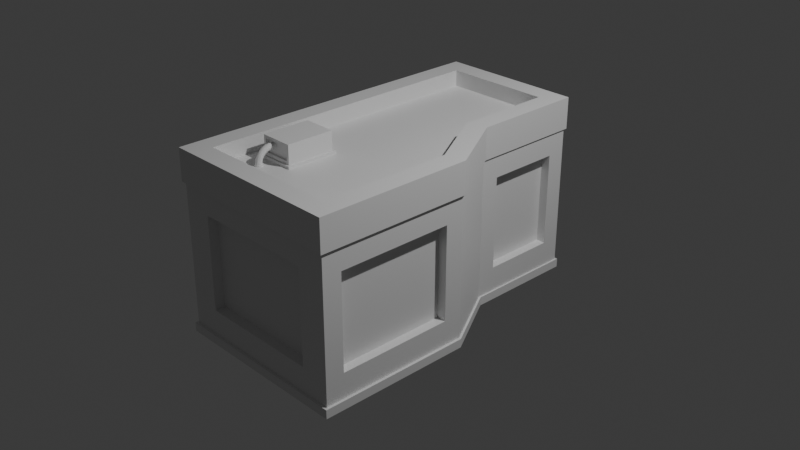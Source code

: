 # Source: edificio_2.blend  (saved by Blender 4.2.66; exported with 4.5.12 LTS)
import bpy
from mathutils import Matrix  # noqa: F401  (used for matrix-valued properties, if any)

bpy.ops.wm.read_factory_settings(use_empty=True)
scene = bpy.context.scene
scene.name = 'Scene'

# ---- collections
col_collection = bpy.data.collections.new('Collection'); scene.collection.children.link(col_collection)

# ---- materials (node trees are filled in below, after node groups)
mat_material = bpy.data.materials.new('Material')
mat_material.alpha_threshold = 0.0
mat_material.roughness = 0.5
mat_material.line_color = (0.0, 0.0, 0.0, 1.0)

# ---- material node trees
mat_material.use_nodes = True; mat_material.node_tree.nodes.clear()
_N = mat_material.node_tree.nodes; _L = mat_material.node_tree.links
n0 = _N.new('ShaderNodeOutputMaterial'); n0.name = 'Material Output'; n0.location = (300, 300)
n1 = _N.new('ShaderNodeBsdfPrincipled'); n1.name = 'Principled BSDF'; n1.location = (10, 300)
n1.inputs[3].default_value = 1.45
_L.new(n1.outputs[0], n0.inputs[0])
n0.is_active_output = True

# ---- world
world_world = bpy.data.worlds.new('World'); scene.world = world_world
world_world.use_nodes = True; world_world.node_tree.nodes.clear()
_N = world_world.node_tree.nodes; _L = world_world.node_tree.links
n0 = _N.new('ShaderNodeOutputWorld'); n0.name = 'World Output'; n0.location = (300, 300)
n1 = _N.new('ShaderNodeBackground'); n1.name = 'Background'; n1.location = (10, 300)
n1.inputs[0].default_value = (0.05088, 0.05088, 0.05088, 1.0)
_L.new(n1.outputs[0], n0.inputs[0])
n0.is_active_output = True
world_world.color = (0.05088, 0.05088, 0.05088)
world_world.sun_shadow_jitter_overblur = 0.0

# ---- cameras
cam_camera = bpy.data.cameras.new('Camera')
cam_camera.clip_end = 100.0
cam_camera.ortho_scale = 7.314

# ---- lights
light_light = bpy.data.lights.new('Light', 'POINT')
light_light.energy = 1000.0
light_light.shadow_soft_size = 0.1

# ---- meshes
me_cube = bpy.data.meshes.new('Cube')
me_cube.from_pydata([(0.3898, 0.5359, 1.0), (0.5889, 0.5889, -1.0), (0.8009, -0.1823, 1.0), (1.0, -0.1294, -1.0), (-0.8009, 0.5889, 1.0), (-1.0, 0.5889, -1.0), (-0.8009, -0.1294, 1.0), (-1.0, -0.1294, -1.0), (0.5889, 1.825, -1.0), (-1.0, 1.825, -1.0), (0.3898, 1.626, 1.0), (-1.0, -1.825, -1.0), (-0.8009, -1.626, 1.0), (0.8009, -1.626, 1.0), (1.0, -1.825, -1.0), (-0.8009, 1.626, 1.0), (0.5889, 0.5889, 1.0), (1.0, -0.1294, 1.0), (-1.0, -0.1294, 1.0), (-1.0, 0.5889, 1.0), (1.0, -1.825, 1.0), (-1.0, -1.825, 1.0), (-1.0, 1.825, 1.0), (0.5889, 1.825, 1.0), (0.8009, -0.1823, 0.8224), (-0.8009, -0.1294, 0.8224), (-0.8009, 0.5889, 0.8224), (0.3898, 0.5359, 0.8224), (0.8009, -1.626, 0.8224), (-0.8009, -1.626, 0.8224), (-0.8009, 1.626, 0.8224), (0.3898, 1.626, 0.8224), (0.5889, 0.7953, 0.4033), (-1.0, -0.1294, 0.6511), (1.0, -0.3369, 0.4033), (-1.0, 0.5889, 0.6511), (0.5889, 1.618, 0.4033), (-0.6788, -1.825, 0.4033), (1.0, -1.617, 0.4033), (-0.6904, 1.825, 0.4033), (-1.021, -0.1352, 0.6511), (-1.021, -0.1352, 1.0), (0.6052, 0.6001, 1.0), (1.026, -0.1352, 1.0), (-1.021, 0.6001, 1.0), (-1.021, -1.855, 0.6511), (-1.021, -1.855, 1.0), (1.026, -1.855, 1.0), (-1.021, 1.849, 1.0), (0.6052, 1.849, 1.0), (0.6052, 0.6001, 0.6511), (1.026, -0.1352, 0.6511), (-1.021, 0.6001, 0.6511), (0.6052, 1.849, 0.6511), (1.026, -1.855, 0.6511), (-1.021, 1.849, 0.6511), (0.5889, 0.7953, -0.6273), (1.0, -0.3369, -0.6273), (-1.0, 0.5889, -0.9031), (0.5889, 1.618, -0.6273), (1.0, -1.617, -0.6273), (-0.6904, 1.825, -0.6273), (-1.0, -0.1294, -0.9031), (-0.6788, -1.825, -0.6273), (-1.022, 0.6004, -1.0), (-1.022, -0.1353, -1.0), (0.6056, 0.6004, -0.9031), (0.6056, 0.6004, -1.0), (1.027, -0.1353, -0.9031), (1.027, -0.1353, -1.0), (-1.022, 0.6004, -0.9031), (0.6056, 1.849, -1.0), (-1.022, 1.849, -1.0), (0.6056, 1.849, -0.9031), (1.027, -1.855, -0.9031), (1.027, -1.855, -1.0), (-1.022, 1.849, -0.9031), (-1.022, -1.855, -1.0), (-1.022, -0.1353, -0.9031), (-1.022, -1.855, -0.9031), (0.9557, -0.05204, 0.4516), (0.6788, -1.825, 0.4033), (0.9557, -0.05204, -0.9031), (0.6788, -1.825, -0.6273), (0.8984, -1.617, -0.6273), (0.8984, -0.3369, -0.6273), (0.8984, -1.617, 0.4033), (0.8984, -0.3369, 0.4033), (0.6332, 0.5115, 0.4516), (0.2793, 1.825, 0.4033), (0.6332, 0.5115, -0.9031), (0.2793, 1.825, -0.6273), (0.4872, 0.7953, 0.4033), (0.4872, 1.618, 0.4033), (0.4872, 0.7953, -0.6273), (0.4872, 1.618, -0.6273), (-1.0, -1.825, -0.9031), (-1.0, -1.825, 0.6511), (1.0, -1.825, 0.6511), (1.0, -1.825, -0.9031), (-0.6788, -1.713, -0.6273), (-0.6788, -1.713, 0.4033), (0.6788, -1.713, 0.4033), (0.6788, -1.713, -0.6273), (0.5889, 0.5889, 0.6511), (1.0, -0.1294, 0.6511), (0.5889, 0.5889, -0.9031), (1.0, -0.1294, -0.9031), (-1.0, 1.825, 0.6511), (0.5889, 1.825, 0.6511), (0.5889, 1.825, -0.9031), (-1.0, 1.825, -0.9031), (-0.6904, 1.727, 0.4033), (0.2793, 1.727, 0.4033), (0.2793, 1.727, -0.6273), (-0.6904, 1.727, -0.6273)], [], [(2, 0, 27, 24), (7, 3, 14, 11), (18, 19, 44, 41), (5, 1, 3, 7), (33, 97, 45, 40), (12, 13, 28, 29), (35, 33, 40, 52), (105, 104, 50, 51), (0, 10, 31, 27), (16, 17, 43, 42), (58, 111, 76, 70), (97, 98, 54, 45), (107, 99, 74, 68), (1, 5, 9, 8), (0, 2, 17, 16), (6, 4, 19, 18), (13, 12, 21, 20), (15, 10, 23, 22), (10, 0, 16, 23), (4, 15, 22, 19), (12, 6, 18, 21), (2, 13, 20, 17), (27, 26, 25, 24), (26, 27, 31, 30), (24, 25, 29, 28), (13, 2, 24, 28), (15, 4, 26, 30), (10, 15, 30, 31), (4, 6, 25, 26), (6, 12, 29, 25), (19, 22, 48, 44), (58, 35, 108, 111), (109, 108, 55, 53), (38, 60, 84, 86), (39, 89, 113, 112), (83, 81, 102, 103), (90, 88, 80, 82), (62, 33, 35, 58), (40, 41, 44, 52), (50, 42, 43, 51), (54, 47, 46, 45), (55, 48, 49, 53), (51, 43, 47, 54), (52, 44, 48, 55), (41, 40, 45, 46), (42, 50, 53, 49), (21, 18, 41, 46), (20, 21, 46, 47), (108, 35, 52, 55), (17, 20, 47, 43), (104, 109, 53, 50), (22, 23, 49, 48), (98, 105, 51, 54), (23, 16, 42, 49), (7, 11, 77, 65), (111, 110, 73, 76), (5, 7, 65, 64), (14, 3, 69, 75), (99, 96, 79, 74), (106, 107, 68, 66), (33, 62, 96, 97), (56, 59, 95, 94), (66, 67, 71, 73), (78, 65, 77, 79), (65, 78, 70, 64), (67, 66, 68, 69), (75, 74, 79, 77), (72, 76, 73, 71), (69, 68, 74, 75), (64, 70, 76, 72), (11, 14, 75, 77), (96, 62, 78, 79), (3, 1, 67, 69), (1, 8, 71, 67), (110, 106, 66, 73), (8, 9, 72, 71), (9, 5, 64, 72), (62, 58, 70, 78), (38, 34, 105, 98), (34, 57, 107, 105), (60, 38, 98, 99), (57, 60, 99, 107), (32, 56, 94, 92), (86, 84, 85, 87), (92, 94, 95, 93), (57, 34, 87, 85), (32, 36, 109, 104), (56, 32, 104, 106), (36, 59, 110, 109), (59, 56, 106, 110), (34, 38, 86, 87), (59, 36, 93, 95), (36, 32, 92, 93), (60, 57, 85, 84), (63, 37, 97, 96), (37, 81, 98, 97), (81, 83, 99, 98), (83, 63, 96, 99), (103, 102, 101, 100), (37, 63, 100, 101), (63, 83, 103, 100), (81, 37, 101, 102), (80, 88, 104, 105), (88, 90, 106, 104), (82, 80, 105, 107), (90, 82, 107, 106), (89, 39, 108, 109), (91, 89, 109, 110), (39, 61, 111, 108), (61, 91, 110, 111), (115, 112, 113, 114), (91, 61, 115, 114), (89, 91, 114, 113), (61, 39, 112, 115)])
_uv = me_cube.uv_layers.new(name='UVMap')
_uv.uv.foreach_set('vector', [0.6499, 0.75, 0.6563, 0.5, 0.6563, 0.5, 0.6499, 0.75, 0.125, 0.75, 0.375, 0.75, 0.375, 0.75, 0.125, 0.75, 0.875, 0.75, 0.875, 0.5, 0.875, 0.5, 0.875, 0.75, 0.125, 0.5, 0.375, 0.5, 0.375, 0.75, 0.125, 0.75, 0.5814, 0.0, 0.5814, 0.0, 0.5814, 0.0, 0.5814, 0.0, 0.8501, 0.75, 0.6499, 0.75, 0.6499, 0.75, 0.8501, 0.75, 0.5814, 0.25, 0.5814, 0.0, 0.5814, 0.0, 0.5814, 0.25, 0.5814, 0.75, 0.5814, 0.5, 0.5814, 0.5, 0.5814, 0.75, 0.6563, 0.5, 0.6563, 0.5, 0.6563, 0.5, 0.6563, 0.5, 0.625, 0.5, 0.625, 0.75, 0.625, 0.75, 0.625, 0.5, 0.3871, 0.25, 0.3871, 0.25, 0.3871, 0.25, 0.3871, 0.25, 0.5814, 1.0, 0.5814, 0.75, 0.5814, 0.75, 0.5814, 1.0, 0.3871, 0.75, 0.3871, 0.75, 0.3871, 0.75, 0.3871, 0.75, 0.375, 0.5, 0.125, 0.5, 0.125, 0.5, 0.375, 0.5, 0.6563, 0.5, 0.6499, 0.75, 0.625, 0.75, 0.625, 0.5, 0.8501, 0.75, 0.8437, 0.5, 0.875, 0.5, 0.875, 0.75, 0.6499, 0.75, 0.8501, 0.75, 0.875, 0.75, 0.625, 0.75, 0.8437, 0.5, 0.6563, 0.5, 0.625, 0.5, 0.875, 0.5, 0.6563, 0.5, 0.6563, 0.5, 0.625, 0.5, 0.625, 0.5, 0.8437, 0.5, 0.8437, 0.5, 0.875, 0.5, 0.875, 0.5, 0.8501, 0.75, 0.8501, 0.75, 0.875, 0.75, 0.875, 0.75, 0.6499, 0.75, 0.6499, 0.75, 0.625, 0.75, 0.625, 0.75, 0.6563, 0.5, 0.8437, 0.5, 0.8501, 0.75, 0.6499, 0.75, 0.8437, 0.5, 0.6563, 0.5, 0.6563, 0.5, 0.8437, 0.5, 0.6499, 0.75, 0.8501, 0.75, 0.8501, 0.75, 0.6499, 0.75, 0.6499, 0.75, 0.6499, 0.75, 0.6499, 0.75, 0.6499, 0.75, 0.8437, 0.5, 0.8437, 0.5, 0.8437, 0.5, 0.8437, 0.5, 0.6563, 0.5, 0.8437, 0.5, 0.8437, 0.5, 0.6563, 0.5, 0.8437, 0.5, 0.8501, 0.75, 0.8501, 0.75, 0.8437, 0.5, 0.8501, 0.75, 0.8501, 0.75, 0.8501, 0.75, 0.8501, 0.75, 0.875, 0.5, 0.875, 0.5, 0.875, 0.5, 0.875, 0.5, 0.3871, 0.25, 0.5814, 0.25, 0.5814, 0.25, 0.3871, 0.25, 0.5814, 0.5, 0.5814, 0.25, 0.5814, 0.25, 0.5814, 0.5, 0.5554, 0.75, 0.4131, 0.75, 0.4131, 0.75, 0.5554, 0.75, 0.5507, 0.2886, 0.5507, 0.4614, 0.5507, 0.4614, 0.5507, 0.2886, 0.4181, 0.781, 0.5504, 0.781, 0.5504, 0.781, 0.4181, 0.781, 0.3938, 0.5162, 0.5747, 0.5162, 0.5747, 0.7338, 0.3938, 0.7338, 0.3871, 0.0, 0.5814, 0.0, 0.5814, 0.25, 0.3871, 0.25, 0.5814, 0.0, 0.625, 0.0, 0.625, 0.25, 0.5814, 0.25, 0.5814, 0.5, 0.625, 0.5, 0.625, 0.75, 0.5814, 0.75, 0.5814, 0.75, 0.625, 0.75, 0.625, 1.0, 0.5814, 1.0, 0.5814, 0.25, 0.625, 0.25, 0.625, 0.5, 0.5814, 0.5, 0.5814, 0.75, 0.625, 0.75, 0.625, 0.75, 0.5814, 0.75, 0.5814, 0.25, 0.625, 0.25, 0.625, 0.25, 0.5814, 0.25, 0.625, 0.0, 0.5814, 0.0, 0.5814, 0.0, 0.625, 0.0, 0.625, 0.5, 0.5814, 0.5, 0.5814, 0.5, 0.625, 0.5, 0.875, 0.75, 0.875, 0.75, 0.875, 0.75, 0.875, 0.75, 0.625, 0.75, 0.875, 0.75, 0.875, 0.75, 0.625, 0.75, 0.5814, 0.25, 0.5814, 0.25, 0.5814, 0.25, 0.5814, 0.25, 0.625, 0.75, 0.625, 0.75, 0.625, 0.75, 0.625, 0.75, 0.5814, 0.5, 0.5814, 0.5, 0.5814, 0.5, 0.5814, 0.5, 0.875, 0.5, 0.625, 0.5, 0.625, 0.5, 0.875, 0.5, 0.5814, 0.75, 0.5814, 0.75, 0.5814, 0.75, 0.5814, 0.75, 0.625, 0.5, 0.625, 0.5, 0.625, 0.5, 0.625, 0.5, 0.125, 0.75, 0.125, 0.75, 0.125, 0.75, 0.125, 0.75, 0.3871, 0.25, 0.3871, 0.5, 0.3871, 0.5, 0.3871, 0.25, 0.125, 0.5, 0.125, 0.75, 0.125, 0.75, 0.125, 0.5, 0.375, 0.75, 0.375, 0.75, 0.375, 0.75, 0.375, 0.75, 0.3871, 0.75, 0.3871, 1.0, 0.3871, 1.0, 0.3871, 0.75, 0.3871, 0.5, 0.3871, 0.75, 0.3871, 0.75, 0.3871, 0.5, 0.5814, 0.0, 0.3871, 0.0, 0.3871, 0.0, 0.5814, 0.0, 0.4129, 0.5, 0.4129, 0.5, 0.4129, 0.5, 0.4129, 0.5, 0.3871, 0.5, 0.375, 0.5, 0.375, 0.5, 0.3871, 0.5, 0.3871, 0.0, 0.375, 0.0, 0.375, 0.0, 0.3871, 0.0, 0.375, 0.0, 0.3871, 0.0, 0.3871, 0.25, 0.375, 0.25, 0.375, 0.5, 0.3871, 0.5, 0.3871, 0.75, 0.375, 0.75, 0.375, 0.75, 0.3871, 0.75, 0.3871, 1.0, 0.375, 1.0, 0.375, 0.25, 0.3871, 0.25, 0.3871, 0.5, 0.375, 0.5, 0.375, 0.75, 0.3871, 0.75, 0.3871, 0.75, 0.375, 0.75, 0.375, 0.25, 0.3871, 0.25, 0.3871, 0.25, 0.375, 0.25, 0.125, 0.75, 0.375, 0.75, 0.375, 0.75, 0.125, 0.75, 0.3871, 0.0, 0.3871, 0.0, 0.3871, 0.0, 0.3871, 0.0, 0.375, 0.75, 0.375, 0.5, 0.375, 0.5, 0.375, 0.75, 0.375, 0.5, 0.375, 0.5, 0.375, 0.5, 0.375, 0.5, 0.3871, 0.5, 0.3871, 0.5, 0.3871, 0.5, 0.3871, 0.5, 0.375, 0.5, 0.125, 0.5, 0.125, 0.5, 0.375, 0.5, 0.125, 0.5, 0.125, 0.5, 0.125, 0.5, 0.125, 0.5, 0.3871, 0.0, 0.3871, 0.25, 0.3871, 0.25, 0.3871, 0.0, 0.5554, 0.75, 0.5554, 0.75, 0.5814, 0.75, 0.5814, 0.75, 0.5554, 0.75, 0.4131, 0.75, 0.3871, 0.75, 0.5814, 0.75, 0.4131, 0.75, 0.5554, 0.75, 0.5814, 0.75, 0.3871, 0.75, 0.4131, 0.75, 0.4131, 0.75, 0.3871, 0.75, 0.3871, 0.75, 0.5556, 0.5, 0.4129, 0.5, 0.4129, 0.5, 0.5556, 0.5, 0.5554, 0.75, 0.4131, 0.75, 0.4131, 0.75, 0.5554, 0.75, 0.5556, 0.5, 0.4129, 0.5, 0.4129, 0.5, 0.5556, 0.5, 0.4131, 0.75, 0.5554, 0.75, 0.5554, 0.75, 0.4131, 0.75, 0.5556, 0.5, 0.5556, 0.5, 0.5814, 0.5, 0.5814, 0.5, 0.4129, 0.5, 0.5556, 0.5, 0.5814, 0.5, 0.3871, 0.5, 0.5556, 0.5, 0.4129, 0.5, 0.3871, 0.5, 0.5814, 0.5, 0.4129, 0.5, 0.4129, 0.5, 0.3871, 0.5, 0.3871, 0.5, 0.5554, 0.75, 0.5554, 0.75, 0.5554, 0.75, 0.5554, 0.75, 0.4129, 0.5, 0.5556, 0.5, 0.5556, 0.5, 0.4129, 0.5, 0.5556, 0.5, 0.5556, 0.5, 0.5556, 0.5, 0.5556, 0.5, 0.4131, 0.75, 0.4131, 0.75, 0.4131, 0.75, 0.4131, 0.75, 0.4181, 0.969, 0.5504, 0.969, 0.5814, 1.0, 0.3871, 1.0, 0.5504, 0.969, 0.5504, 0.781, 0.5814, 0.75, 0.5814, 1.0, 0.5504, 0.781, 0.4181, 0.781, 0.3871, 0.75, 0.5814, 0.75, 0.4181, 0.781, 0.4181, 0.969, 0.3871, 1.0, 0.3871, 0.75, 0.4181, 0.781, 0.5504, 0.781, 0.5504, 0.969, 0.4181, 0.969, 0.5504, 0.969, 0.4181, 0.969, 0.4181, 0.969, 0.5504, 0.969, 0.4181, 0.969, 0.4181, 0.781, 0.4181, 0.781, 0.4181, 0.969, 0.5504, 0.781, 0.5504, 0.969, 0.5504, 0.969, 0.5504, 0.781, 0.5747, 0.7338, 0.5747, 0.5162, 0.5814, 0.5, 0.5814, 0.75, 0.5747, 0.5162, 0.3938, 0.5162, 0.3871, 0.5, 0.5814, 0.5, 0.3938, 0.7338, 0.5747, 0.7338, 0.5814, 0.75, 0.3871, 0.75, 0.3938, 0.5162, 0.3938, 0.7338, 0.3871, 0.75, 0.3871, 0.5, 0.5507, 0.4614, 0.5507, 0.2886, 0.5814, 0.25, 0.5814, 0.5, 0.4178, 0.4614, 0.5507, 0.4614, 0.5814, 0.5, 0.3871, 0.5, 0.5507, 0.2886, 0.4178, 0.2886, 0.3871, 0.25, 0.5814, 0.25, 0.4178, 0.2886, 0.4178, 0.4614, 0.3871, 0.5, 0.3871, 0.25, 0.4178, 0.2886, 0.5507, 0.2886, 0.5507, 0.4614, 0.4178, 0.4614, 0.4178, 0.4614, 0.4178, 0.2886, 0.4178, 0.2886, 0.4178, 0.4614, 0.5507, 0.4614, 0.4178, 0.4614, 0.4178, 0.4614, 0.5507, 0.4614, 0.4178, 0.2886, 0.5507, 0.2886, 0.5507, 0.2886, 0.4178, 0.2886])
me_cube.materials.append(mat_material)
me_cube.use_mirror_vertex_groups = False
me_cube.update()
me_cube_001 = bpy.data.meshes.new('Cube.001')
me_cube_001.from_pydata([(-0.5962, -1.163, 0.853), (-0.5962, -1.163, 0.9972), (-0.6268, -0.6338, 0.8224), (-0.6268, -0.6338, 1.028), (-0.2888, -1.163, 0.853), (-0.2888, -1.163, 0.9972), (-0.2582, -0.6338, 0.8224), (-0.2582, -0.6338, 1.028), (-0.6268, -1.163, 0.8224), (-0.6268, -1.163, 1.028), (-0.2582, -1.163, 1.028), (-0.2582, -1.163, 0.8224), (-0.5962, -1.136, 0.853), (-0.5962, -1.136, 0.9972), (-0.2888, -1.136, 0.9972), (-0.2888, -1.136, 0.853), (-0.6268, -0.6338, 0.7934), (-0.6268, -1.163, 0.7934), (-0.2582, -0.6338, 0.7934), (-0.2582, -1.163, 0.7934), (-0.6518, -0.6101, 0.8224), (-0.6518, -1.187, 0.8224), (-0.2332, -0.6101, 0.8224), (-0.2332, -1.187, 0.8224), (-0.6518, -0.6101, 0.7934), (-0.6518, -1.187, 0.7934), (-0.2332, -0.6101, 0.7934), (-0.2332, -1.187, 0.7934)], [], [(8, 9, 3, 2), (2, 3, 7, 6), (6, 7, 10, 11), (5, 1, 13, 14), (2, 6, 22, 20), (7, 3, 9, 10), (0, 1, 9, 8), (5, 4, 11, 10), (4, 0, 8, 11), (1, 5, 10, 9), (15, 14, 13, 12), (4, 5, 14, 15), (0, 4, 15, 12), (1, 0, 12, 13), (16, 18, 19, 17), (16, 17, 25, 24), (19, 18, 26, 27), (11, 8, 21, 23), (23, 21, 25, 27), (20, 22, 26, 24), (21, 20, 24, 25), (22, 23, 27, 26), (8, 2, 20, 21), (17, 19, 27, 25), (18, 16, 24, 26), (6, 11, 23, 22)])
_uv = me_cube_001.uv_layers.new(name='UVMap')
_uv.uv.foreach_set('vector', [0.375, 0.0, 0.625, 0.0, 0.625, 0.25, 0.375, 0.25, 0.375, 0.25, 0.625, 0.25, 0.625, 0.5, 0.375, 0.5, 0.375, 0.5, 0.625, 0.5, 0.625, 0.75, 0.375, 0.75, 0.5877, 0.7708, 0.5877, 0.9792, 0.5877, 0.9792, 0.5877, 0.7708, 0.375, 0.25, 0.375, 0.5, 0.375, 0.5, 0.375, 0.25, 0.625, 0.5, 0.875, 0.5, 0.875, 0.75, 0.625, 0.75, 0.4123, 0.9792, 0.5877, 0.9792, 0.625, 1.0, 0.375, 1.0, 0.5877, 0.7708, 0.4123, 0.7708, 0.375, 0.75, 0.625, 0.75, 0.4123, 0.7708, 0.4123, 0.9792, 0.375, 1.0, 0.375, 0.75, 0.5877, 0.9792, 0.5877, 0.7708, 0.625, 0.75, 0.625, 1.0, 0.4123, 0.7708, 0.5877, 0.7708, 0.5877, 0.9792, 0.4123, 0.9792, 0.4123, 0.7708, 0.5877, 0.7708, 0.5877, 0.7708, 0.4123, 0.7708, 0.4123, 0.9792, 0.4123, 0.7708, 0.4123, 0.7708, 0.4123, 0.9792, 0.5877, 0.9792, 0.4123, 0.9792, 0.4123, 0.9792, 0.5877, 0.9792, 0.125, 0.5, 0.375, 0.5, 0.375, 0.75, 0.125, 0.75, 0.125, 0.5, 0.125, 0.75, 0.125, 0.75, 0.125, 0.5, 0.375, 0.75, 0.375, 0.5, 0.375, 0.5, 0.375, 0.75, 0.375, 0.75, 0.375, 1.0, 0.375, 1.0, 0.375, 0.75, 0.375, 0.75, 0.375, 1.0, 0.375, 1.0, 0.375, 0.75, 0.375, 0.25, 0.375, 0.5, 0.375, 0.5, 0.375, 0.25, 0.375, 0.0, 0.375, 0.25, 0.375, 0.25, 0.375, 0.0, 0.375, 0.5, 0.375, 0.75, 0.375, 0.75, 0.375, 0.5, 0.375, 0.0, 0.375, 0.25, 0.375, 0.25, 0.375, 0.0, 0.125, 0.75, 0.375, 0.75, 0.375, 0.75, 0.125, 0.75, 0.375, 0.5, 0.125, 0.5, 0.125, 0.5, 0.375, 0.5, 0.375, 0.5, 0.375, 0.75, 0.375, 0.75, 0.375, 0.5])
me_cube_001.update()
me_torus = bpy.data.meshes.new('Torus')
me_torus.from_pydata([(0.598, -0.5201, -1.685e-09), (0.5645, -0.5201, 0.125), (0.473, -0.5201, 0.2165), (0.348, -0.5201, 0.25), (0.223, -0.5201, 0.2165), (0.1315, -0.5201, 0.125), (0.09796, -0.5201, -1.685e-09), (0.1315, -0.5201, -0.125), (0.223, -0.5201, -0.2165), (0.348, -0.5201, -0.25), (0.473, -0.5201, -0.2165), (0.5645, -0.5201, -0.125), (0.5873, -0.3569, -1.685e-09), (0.5541, -0.3613, 0.125), (0.4633, -0.3733, 0.2165), (0.3394, -0.3896, 0.25), (0.2155, -0.4059, 0.2165), (0.1248, -0.4178, 0.125), (0.09155, -0.4222, -1.685e-09), (0.1248, -0.4178, -0.125), (0.2155, -0.4059, -0.2165), (0.3394, -0.3896, -0.25), (0.4633, -0.3733, -0.2165), (0.5541, -0.3613, -0.125), (0.5554, -0.1966, -1.685e-09), (0.523, -0.2053, 0.125), (0.4346, -0.2289, 0.2165), (0.3139, -0.2613, 0.25), (0.1931, -0.2936, 0.2165), (0.1048, -0.3173, 0.125), (0.07241, -0.326, -1.685e-09), (0.1048, -0.3173, -0.125), (0.1931, -0.2936, -0.2165), (0.3139, -0.2613, -0.25), (0.4346, -0.2289, -0.2165), (0.523, -0.2053, -0.125), (0.5028, -0.04175, -1.685e-09), (0.4719, -0.05457, 0.125), (0.3873, -0.08959, 0.2165), (0.2718, -0.1374, 0.25), (0.1564, -0.1853, 0.2165), (0.07182, -0.2203, 0.125), (0.04087, -0.2331, -1.685e-09), (0.07182, -0.2203, -0.125), (0.1564, -0.1853, -0.2165), (0.2718, -0.1374, -0.25), (0.3873, -0.08959, -0.2165), (0.4719, -0.05457, -0.125), (0.4305, 0.1049, -1.685e-09), (0.4015, 0.08815, 0.125), (0.3222, 0.04239, 0.2165), (0.214, -0.02011, 0.25), (0.1057, -0.08261, 0.2165), (0.02649, -0.1284, 0.125), (-0.002518, -0.1451, -1.685e-09), (0.02649, -0.1284, -0.125), (0.1057, -0.08261, -0.2165), (0.214, -0.02011, -0.25), (0.3222, 0.04239, -0.2165), (0.4015, 0.08815, -0.125), (0.3397, 0.2408, -1.685e-09), (0.3131, 0.2205, 0.125), (0.2405, 0.1648, 0.2165), (0.1413, 0.08866, 0.25), (0.04215, 0.01256, 0.2165), (-0.03045, -0.04315, 0.125), (-0.05702, -0.06353, -1.685e-09), (-0.03045, -0.04315, -0.125), (0.04215, 0.01256, -0.2165), (0.1413, 0.08866, -0.25), (0.2405, 0.1648, -0.2165), (0.3131, 0.2205, -0.125), (0.2318, 0.3638, -1.685e-09), (0.2082, 0.3401, 0.125), (0.1435, 0.2754, 0.2165), (0.05507, 0.187, 0.25), (-0.03332, 0.09861, 0.2165), (-0.09802, 0.03391, 0.125), (-0.1217, 0.01022, -1.685e-09), (-0.09802, 0.03391, -0.125), (-0.03332, 0.09861, -0.2165), (0.05507, 0.187, -0.25), (0.1435, 0.2754, -0.2165), (0.2082, 0.3401, -0.125), (0.1089, 0.4716, -1.685e-09), (0.08852, 0.445, 0.125), (0.03282, 0.3724, 0.2165), (-0.04328, 0.2732, 0.25), (-0.1194, 0.1741, 0.2165), (-0.1751, 0.1015, 0.125), (-0.1955, 0.07491, -1.685e-09), (-0.1751, 0.1015, -0.125), (-0.1194, 0.1741, -0.2165), (-0.04328, 0.2732, -0.25), (0.03282, 0.3724, -0.2165), (0.08852, 0.445, -0.125), (-0.02704, 0.5624, -1.685e-09), (-0.04378, 0.5334, 0.125), (-0.08954, 0.4542, 0.2165), (-0.152, 0.3459, 0.25), (-0.2145, 0.2377, 0.2165), (-0.2603, 0.1584, 0.125), (-0.277, 0.1294, -1.685e-09), (-0.2603, 0.1584, -0.125), (-0.2145, 0.2377, -0.2165), (-0.152, 0.3459, -0.25), (-0.08954, 0.4542, -0.2165), (-0.04378, 0.5334, -0.125), (-0.1737, 0.6347, -1.685e-09), (-0.1865, 0.6038, 0.125), (-0.2215, 0.5193, 0.2165), (-0.2694, 0.4038, 0.25), (-0.3172, 0.2883, 0.2165), (-0.3522, 0.2037, 0.125), (-0.365, 0.1728, -1.685e-09), (-0.3522, 0.2037, -0.125), (-0.3172, 0.2883, -0.2165), (-0.2694, 0.4038, -0.25), (-0.2215, 0.5193, -0.2165), (-0.1865, 0.6038, -0.125), (-0.3285, 0.6873, -1.685e-09), (-0.3372, 0.6549, 0.125), (-0.3609, 0.5666, 0.2165), (-0.3932, 0.4458, 0.25), (-0.4256, 0.3251, 0.2165), (-0.4493, 0.2367, 0.125), (-0.4579, 0.2043, -1.685e-09), (-0.4493, 0.2367, -0.125), (-0.4256, 0.3251, -0.2165), (-0.3932, 0.4458, -0.25), (-0.3609, 0.5666, -0.2165), (-0.3372, 0.6549, -0.125), (-0.4889, 0.7192, -1.685e-09), (-0.4933, 0.686, 0.125), (-0.5052, 0.5953, 0.2165), (-0.5215, 0.4713, 0.25), (-0.5378, 0.3474, 0.2165), (-0.5498, 0.2567, 0.125), (-0.5541, 0.2235, -1.685e-09), (-0.5498, 0.2567, -0.125), (-0.5378, 0.3474, -0.2165), (-0.5215, 0.4713, -0.25), (-0.5052, 0.5953, -0.2165), (-0.4933, 0.686, -0.125), (-0.652, 0.7299, -1.685e-09), (-0.652, 0.6964, 0.125), (-0.652, 0.6049, 0.2165), (-0.652, 0.4799, 0.25), (-0.652, 0.3549, 0.2165), (-0.652, 0.2634, 0.125), (-0.652, 0.2299, -1.685e-09), (-0.652, 0.2634, -0.125), (-0.652, 0.3549, -0.2165), (-0.652, 0.4799, -0.25), (-0.652, 0.6049, -0.2165), (-0.652, 0.6964, -0.125), (0.598, -1.367, 2.445e-08), (0.5645, -1.367, 0.125), (0.473, -1.367, 0.2165), (0.348, -1.367, 0.25), (0.223, -1.367, 0.2165), (0.1315, -1.367, 0.125), (0.09796, -1.367, 2.445e-08), (0.1315, -1.367, -0.125), (0.223, -1.367, -0.2165), (0.348, -1.367, -0.25), (0.473, -1.367, -0.2165), (0.5645, -1.367, -0.125), (-0.7528, 0.7299, 1.793e-08), (-0.7528, 0.6964, 0.125), (-0.7528, 0.6049, 0.2165), (-0.7528, 0.4799, 0.25), (-0.7528, 0.3549, 0.2165), (-0.7528, 0.2634, 0.125), (-0.7528, 0.2299, 1.793e-08), (-0.7528, 0.2634, -0.125), (-0.7528, 0.3549, -0.2165), (-0.7528, 0.4799, -0.25), (-0.7528, 0.6049, -0.2165), (-0.7528, 0.6964, -0.125), (-0.652, 0.7949, -1.235e-07), (-0.652, 0.7527, 0.1575), (-0.652, 0.6374, 0.2728), (-0.652, 0.4799, 0.315), (-0.652, 0.3224, 0.2728), (-0.652, 0.2071, 0.1575), (-0.652, 0.1649, -1.235e-07), (-0.652, 0.2071, -0.1575), (-0.652, 0.3224, -0.2728), (-0.652, 0.4799, -0.315), (-0.652, 0.6374, -0.2728), (-0.652, 0.7527, -0.1575), (-0.7528, 0.7949, -1.039e-07), (-0.7528, 0.7527, 0.1575), (-0.7528, 0.6374, 0.2728), (-0.7528, 0.4799, 0.315), (-0.7528, 0.3224, 0.2728), (-0.7528, 0.2071, 0.1575), (-0.7528, 0.1649, -1.039e-07), (-0.7528, 0.2071, -0.1575), (-0.7528, 0.3224, -0.2728), (-0.7528, 0.4799, -0.315), (-0.7528, 0.6374, -0.2728), (-0.7528, 0.7527, -0.1575)], [], [(0, 12, 13, 1), (1, 13, 14, 2), (2, 14, 15, 3), (3, 15, 16, 4), (4, 16, 17, 5), (5, 17, 18, 6), (6, 18, 19, 7), (7, 19, 20, 8), (8, 20, 21, 9), (9, 21, 22, 10), (10, 22, 23, 11), (11, 23, 12, 0), (12, 24, 25, 13), (13, 25, 26, 14), (14, 26, 27, 15), (15, 27, 28, 16), (16, 28, 29, 17), (17, 29, 30, 18), (18, 30, 31, 19), (19, 31, 32, 20), (20, 32, 33, 21), (21, 33, 34, 22), (22, 34, 35, 23), (23, 35, 24, 12), (24, 36, 37, 25), (25, 37, 38, 26), (26, 38, 39, 27), (27, 39, 40, 28), (28, 40, 41, 29), (29, 41, 42, 30), (30, 42, 43, 31), (31, 43, 44, 32), (32, 44, 45, 33), (33, 45, 46, 34), (34, 46, 47, 35), (35, 47, 36, 24), (36, 48, 49, 37), (37, 49, 50, 38), (38, 50, 51, 39), (39, 51, 52, 40), (40, 52, 53, 41), (41, 53, 54, 42), (42, 54, 55, 43), (43, 55, 56, 44), (44, 56, 57, 45), (45, 57, 58, 46), (46, 58, 59, 47), (47, 59, 48, 36), (48, 60, 61, 49), (49, 61, 62, 50), (50, 62, 63, 51), (51, 63, 64, 52), (52, 64, 65, 53), (53, 65, 66, 54), (54, 66, 67, 55), (55, 67, 68, 56), (56, 68, 69, 57), (57, 69, 70, 58), (58, 70, 71, 59), (59, 71, 60, 48), (60, 72, 73, 61), (61, 73, 74, 62), (62, 74, 75, 63), (63, 75, 76, 64), (64, 76, 77, 65), (65, 77, 78, 66), (66, 78, 79, 67), (67, 79, 80, 68), (68, 80, 81, 69), (69, 81, 82, 70), (70, 82, 83, 71), (71, 83, 72, 60), (72, 84, 85, 73), (73, 85, 86, 74), (74, 86, 87, 75), (75, 87, 88, 76), (76, 88, 89, 77), (77, 89, 90, 78), (78, 90, 91, 79), (79, 91, 92, 80), (80, 92, 93, 81), (81, 93, 94, 82), (82, 94, 95, 83), (83, 95, 84, 72), (84, 96, 97, 85), (85, 97, 98, 86), (86, 98, 99, 87), (87, 99, 100, 88), (88, 100, 101, 89), (89, 101, 102, 90), (90, 102, 103, 91), (91, 103, 104, 92), (92, 104, 105, 93), (93, 105, 106, 94), (94, 106, 107, 95), (95, 107, 96, 84), (96, 108, 109, 97), (97, 109, 110, 98), (98, 110, 111, 99), (99, 111, 112, 100), (100, 112, 113, 101), (101, 113, 114, 102), (102, 114, 115, 103), (103, 115, 116, 104), (104, 116, 117, 105), (105, 117, 118, 106), (106, 118, 119, 107), (107, 119, 108, 96), (108, 120, 121, 109), (109, 121, 122, 110), (110, 122, 123, 111), (111, 123, 124, 112), (112, 124, 125, 113), (113, 125, 126, 114), (114, 126, 127, 115), (115, 127, 128, 116), (116, 128, 129, 117), (117, 129, 130, 118), (118, 130, 131, 119), (119, 131, 120, 108), (120, 132, 133, 121), (121, 133, 134, 122), (122, 134, 135, 123), (123, 135, 136, 124), (124, 136, 137, 125), (125, 137, 138, 126), (126, 138, 139, 127), (127, 139, 140, 128), (128, 140, 141, 129), (129, 141, 142, 130), (130, 142, 143, 131), (131, 143, 132, 120), (132, 144, 145, 133), (133, 145, 146, 134), (134, 146, 147, 135), (135, 147, 148, 136), (136, 148, 149, 137), (137, 149, 150, 138), (138, 150, 151, 139), (139, 151, 152, 140), (140, 152, 153, 141), (141, 153, 154, 142), (142, 154, 155, 143), (143, 155, 144, 132), (8, 9, 165, 164), (7, 8, 164, 163), (6, 7, 163, 162), (5, 6, 162, 161), (4, 5, 161, 160), (3, 4, 160, 159), (11, 0, 156, 167), (0, 1, 157, 156), (2, 3, 159, 158), (10, 11, 167, 166), (1, 2, 158, 157), (9, 10, 166, 165), (170, 171, 195, 194), (177, 178, 202, 201), (147, 146, 182, 183), (169, 170, 194, 193), (154, 153, 189, 190), (176, 177, 201, 200), (168, 169, 193, 192), (150, 149, 185, 186), (175, 176, 200, 199), (146, 145, 181, 182), (153, 152, 188, 189), (174, 175, 199, 198), (189, 188, 200, 201), (184, 183, 195, 196), (191, 190, 202, 203), (186, 185, 197, 198), (181, 180, 192, 193), (188, 187, 199, 200), (183, 182, 194, 195), (190, 189, 201, 202), (185, 184, 196, 197), (180, 191, 203, 192), (187, 186, 198, 199), (182, 181, 193, 194), (151, 150, 186, 187), (178, 179, 203, 202), (155, 154, 190, 191), (171, 172, 196, 195), (148, 147, 183, 184), (179, 168, 192, 203), (172, 173, 197, 196), (152, 151, 187, 188), (144, 155, 191, 180), (145, 144, 180, 181), (173, 174, 198, 197), (149, 148, 184, 185)])
_uv = me_torus.uv_layers.new(name='UVMap')
_uv.uv.foreach_set('vector', [0.5, 0.5, 0.5208, 0.5, 0.5208, 0.5833, 0.5, 0.5833, 0.5, 0.5833, 0.5208, 0.5833, 0.5208, 0.6667, 0.5, 0.6667, 0.5, 0.6667, 0.5208, 0.6667, 0.5208, 0.75, 0.5, 0.75, 0.5, 0.75, 0.5208, 0.75, 0.5208, 0.8333, 0.5, 0.8333, 0.5, 0.8333, 0.5208, 0.8333, 0.5208, 0.9167, 0.5, 0.9167, 0.5, 0.9167, 0.5208, 0.9167, 0.5208, 1.0, 0.5, 1.0, 0.5, 2.22e-16, 0.5208, 2.22e-16, 0.5208, 0.08333, 0.5, 0.08333, 0.5, 0.08333, 0.5208, 0.08333, 0.5208, 0.1667, 0.5, 0.1667, 0.5, 0.1667, 0.5208, 0.1667, 0.5208, 0.25, 0.5, 0.25, 0.5, 0.25, 0.5208, 0.25, 0.5208, 0.3333, 0.5, 0.3333, 0.5, 0.3333, 0.5208, 0.3333, 0.5208, 0.4167, 0.5, 0.4167, 0.5, 0.4167, 0.5208, 0.4167, 0.5208, 0.5, 0.5, 0.5, 0.5208, 0.5, 0.5417, 0.5, 0.5417, 0.5833, 0.5208, 0.5833, 0.5208, 0.5833, 0.5417, 0.5833, 0.5417, 0.6667, 0.5208, 0.6667, 0.5208, 0.6667, 0.5417, 0.6667, 0.5417, 0.75, 0.5208, 0.75, 0.5208, 0.75, 0.5417, 0.75, 0.5417, 0.8333, 0.5208, 0.8333, 0.5208, 0.8333, 0.5417, 0.8333, 0.5417, 0.9167, 0.5208, 0.9167, 0.5208, 0.9167, 0.5417, 0.9167, 0.5417, 1.0, 0.5208, 1.0, 0.5208, 2.22e-16, 0.5417, 2.22e-16, 0.5417, 0.08333, 0.5208, 0.08333, 0.5208, 0.08333, 0.5417, 0.08333, 0.5417, 0.1667, 0.5208, 0.1667, 0.5208, 0.1667, 0.5417, 0.1667, 0.5417, 0.25, 0.5208, 0.25, 0.5208, 0.25, 0.5417, 0.25, 0.5417, 0.3333, 0.5208, 0.3333, 0.5208, 0.3333, 0.5417, 0.3333, 0.5417, 0.4167, 0.5208, 0.4167, 0.5208, 0.4167, 0.5417, 0.4167, 0.5417, 0.5, 0.5208, 0.5, 0.5417, 0.5, 0.5625, 0.5, 0.5625, 0.5833, 0.5417, 0.5833, 0.5417, 0.5833, 0.5625, 0.5833, 0.5625, 0.6667, 0.5417, 0.6667, 0.5417, 0.6667, 0.5625, 0.6667, 0.5625, 0.75, 0.5417, 0.75, 0.5417, 0.75, 0.5625, 0.75, 0.5625, 0.8333, 0.5417, 0.8333, 0.5417, 0.8333, 0.5625, 0.8333, 0.5625, 0.9167, 0.5417, 0.9167, 0.5417, 0.9167, 0.5625, 0.9167, 0.5625, 1.0, 0.5417, 1.0, 0.5417, 2.22e-16, 0.5625, 2.22e-16, 0.5625, 0.08333, 0.5417, 0.08333, 0.5417, 0.08333, 0.5625, 0.08333, 0.5625, 0.1667, 0.5417, 0.1667, 0.5417, 0.1667, 0.5625, 0.1667, 0.5625, 0.25, 0.5417, 0.25, 0.5417, 0.25, 0.5625, 0.25, 0.5625, 0.3333, 0.5417, 0.3333, 0.5417, 0.3333, 0.5625, 0.3333, 0.5625, 0.4167, 0.5417, 0.4167, 0.5417, 0.4167, 0.5625, 0.4167, 0.5625, 0.5, 0.5417, 0.5, 0.5625, 0.5, 0.5833, 0.5, 0.5833, 0.5833, 0.5625, 0.5833, 0.5625, 0.5833, 0.5833, 0.5833, 0.5833, 0.6667, 0.5625, 0.6667, 0.5625, 0.6667, 0.5833, 0.6667, 0.5833, 0.75, 0.5625, 0.75, 0.5625, 0.75, 0.5833, 0.75, 0.5833, 0.8333, 0.5625, 0.8333, 0.5625, 0.8333, 0.5833, 0.8333, 0.5833, 0.9167, 0.5625, 0.9167, 0.5625, 0.9167, 0.5833, 0.9167, 0.5833, 1.0, 0.5625, 1.0, 0.5625, 2.22e-16, 0.5833, 2.22e-16, 0.5833, 0.08333, 0.5625, 0.08333, 0.5625, 0.08333, 0.5833, 0.08333, 0.5833, 0.1667, 0.5625, 0.1667, 0.5625, 0.1667, 0.5833, 0.1667, 0.5833, 0.25, 0.5625, 0.25, 0.5625, 0.25, 0.5833, 0.25, 0.5833, 0.3333, 0.5625, 0.3333, 0.5625, 0.3333, 0.5833, 0.3333, 0.5833, 0.4167, 0.5625, 0.4167, 0.5625, 0.4167, 0.5833, 0.4167, 0.5833, 0.5, 0.5625, 0.5, 0.5833, 0.5, 0.6042, 0.5, 0.6042, 0.5833, 0.5833, 0.5833, 0.5833, 0.5833, 0.6042, 0.5833, 0.6042, 0.6667, 0.5833, 0.6667, 0.5833, 0.6667, 0.6042, 0.6667, 0.6042, 0.75, 0.5833, 0.75, 0.5833, 0.75, 0.6042, 0.75, 0.6042, 0.8333, 0.5833, 0.8333, 0.5833, 0.8333, 0.6042, 0.8333, 0.6042, 0.9167, 0.5833, 0.9167, 0.5833, 0.9167, 0.6042, 0.9167, 0.6042, 1.0, 0.5833, 1.0, 0.5833, 2.22e-16, 0.6042, 2.22e-16, 0.6042, 0.08333, 0.5833, 0.08333, 0.5833, 0.08333, 0.6042, 0.08333, 0.6042, 0.1667, 0.5833, 0.1667, 0.5833, 0.1667, 0.6042, 0.1667, 0.6042, 0.25, 0.5833, 0.25, 0.5833, 0.25, 0.6042, 0.25, 0.6042, 0.3333, 0.5833, 0.3333, 0.5833, 0.3333, 0.6042, 0.3333, 0.6042, 0.4167, 0.5833, 0.4167, 0.5833, 0.4167, 0.6042, 0.4167, 0.6042, 0.5, 0.5833, 0.5, 0.6042, 0.5, 0.625, 0.5, 0.625, 0.5833, 0.6042, 0.5833, 0.6042, 0.5833, 0.625, 0.5833, 0.625, 0.6667, 0.6042, 0.6667, 0.6042, 0.6667, 0.625, 0.6667, 0.625, 0.75, 0.6042, 0.75, 0.6042, 0.75, 0.625, 0.75, 0.625, 0.8333, 0.6042, 0.8333, 0.6042, 0.8333, 0.625, 0.8333, 0.625, 0.9167, 0.6042, 0.9167, 0.6042, 0.9167, 0.625, 0.9167, 0.625, 1.0, 0.6042, 1.0, 0.6042, 2.22e-16, 0.625, 2.22e-16, 0.625, 0.08333, 0.6042, 0.08333, 0.6042, 0.08333, 0.625, 0.08333, 0.625, 0.1667, 0.6042, 0.1667, 0.6042, 0.1667, 0.625, 0.1667, 0.625, 0.25, 0.6042, 0.25, 0.6042, 0.25, 0.625, 0.25, 0.625, 0.3333, 0.6042, 0.3333, 0.6042, 0.3333, 0.625, 0.3333, 0.625, 0.4167, 0.6042, 0.4167, 0.6042, 0.4167, 0.625, 0.4167, 0.625, 0.5, 0.6042, 0.5, 0.625, 0.5, 0.6458, 0.5, 0.6458, 0.5833, 0.625, 0.5833, 0.625, 0.5833, 0.6458, 0.5833, 0.6458, 0.6667, 0.625, 0.6667, 0.625, 0.6667, 0.6458, 0.6667, 0.6458, 0.75, 0.625, 0.75, 0.625, 0.75, 0.6458, 0.75, 0.6458, 0.8333, 0.625, 0.8333, 0.625, 0.8333, 0.6458, 0.8333, 0.6458, 0.9167, 0.625, 0.9167, 0.625, 0.9167, 0.6458, 0.9167, 0.6458, 1.0, 0.625, 1.0, 0.625, 2.22e-16, 0.6458, 2.22e-16, 0.6458, 0.08333, 0.625, 0.08333, 0.625, 0.08333, 0.6458, 0.08333, 0.6458, 0.1667, 0.625, 0.1667, 0.625, 0.1667, 0.6458, 0.1667, 0.6458, 0.25, 0.625, 0.25, 0.625, 0.25, 0.6458, 0.25, 0.6458, 0.3333, 0.625, 0.3333, 0.625, 0.3333, 0.6458, 0.3333, 0.6458, 0.4167, 0.625, 0.4167, 0.625, 0.4167, 0.6458, 0.4167, 0.6458, 0.5, 0.625, 0.5, 0.6458, 0.5, 0.6667, 0.5, 0.6667, 0.5833, 0.6458, 0.5833, 0.6458, 0.5833, 0.6667, 0.5833, 0.6667, 0.6667, 0.6458, 0.6667, 0.6458, 0.6667, 0.6667, 0.6667, 0.6667, 0.75, 0.6458, 0.75, 0.6458, 0.75, 0.6667, 0.75, 0.6667, 0.8333, 0.6458, 0.8333, 0.6458, 0.8333, 0.6667, 0.8333, 0.6667, 0.9167, 0.6458, 0.9167, 0.6458, 0.9167, 0.6667, 0.9167, 0.6667, 1.0, 0.6458, 1.0, 0.6458, 2.22e-16, 0.6667, 2.22e-16, 0.6667, 0.08333, 0.6458, 0.08333, 0.6458, 0.08333, 0.6667, 0.08333, 0.6667, 0.1667, 0.6458, 0.1667, 0.6458, 0.1667, 0.6667, 0.1667, 0.6667, 0.25, 0.6458, 0.25, 0.6458, 0.25, 0.6667, 0.25, 0.6667, 0.3333, 0.6458, 0.3333, 0.6458, 0.3333, 0.6667, 0.3333, 0.6667, 0.4167, 0.6458, 0.4167, 0.6458, 0.4167, 0.6667, 0.4167, 0.6667, 0.5, 0.6458, 0.5, 0.6667, 0.5, 0.6875, 0.5, 0.6875, 0.5833, 0.6667, 0.5833, 0.6667, 0.5833, 0.6875, 0.5833, 0.6875, 0.6667, 0.6667, 0.6667, 0.6667, 0.6667, 0.6875, 0.6667, 0.6875, 0.75, 0.6667, 0.75, 0.6667, 0.75, 0.6875, 0.75, 0.6875, 0.8333, 0.6667, 0.8333, 0.6667, 0.8333, 0.6875, 0.8333, 0.6875, 0.9167, 0.6667, 0.9167, 0.6667, 0.9167, 0.6875, 0.9167, 0.6875, 1.0, 0.6667, 1.0, 0.6667, 2.22e-16, 0.6875, 2.22e-16, 0.6875, 0.08333, 0.6667, 0.08333, 0.6667, 0.08333, 0.6875, 0.08333, 0.6875, 0.1667, 0.6667, 0.1667, 0.6667, 0.1667, 0.6875, 0.1667, 0.6875, 0.25, 0.6667, 0.25, 0.6667, 0.25, 0.6875, 0.25, 0.6875, 0.3333, 0.6667, 0.3333, 0.6667, 0.3333, 0.6875, 0.3333, 0.6875, 0.4167, 0.6667, 0.4167, 0.6667, 0.4167, 0.6875, 0.4167, 0.6875, 0.5, 0.6667, 0.5, 0.6875, 0.5, 0.7083, 0.5, 0.7083, 0.5833, 0.6875, 0.5833, 0.6875, 0.5833, 0.7083, 0.5833, 0.7083, 0.6667, 0.6875, 0.6667, 0.6875, 0.6667, 0.7083, 0.6667, 0.7083, 0.75, 0.6875, 0.75, 0.6875, 0.75, 0.7083, 0.75, 0.7083, 0.8333, 0.6875, 0.8333, 0.6875, 0.8333, 0.7083, 0.8333, 0.7083, 0.9167, 0.6875, 0.9167, 0.6875, 0.9167, 0.7083, 0.9167, 0.7083, 1.0, 0.6875, 1.0, 0.6875, 2.22e-16, 0.7083, 2.22e-16, 0.7083, 0.08333, 0.6875, 0.08333, 0.6875, 0.08333, 0.7083, 0.08333, 0.7083, 0.1667, 0.6875, 0.1667, 0.6875, 0.1667, 0.7083, 0.1667, 0.7083, 0.25, 0.6875, 0.25, 0.6875, 0.25, 0.7083, 0.25, 0.7083, 0.3333, 0.6875, 0.3333, 0.6875, 0.3333, 0.7083, 0.3333, 0.7083, 0.4167, 0.6875, 0.4167, 0.6875, 0.4167, 0.7083, 0.4167, 0.7083, 0.5, 0.6875, 0.5, 0.7083, 0.5, 0.7292, 0.5, 0.7292, 0.5833, 0.7083, 0.5833, 0.7083, 0.5833, 0.7292, 0.5833, 0.7292, 0.6667, 0.7083, 0.6667, 0.7083, 0.6667, 0.7292, 0.6667, 0.7292, 0.75, 0.7083, 0.75, 0.7083, 0.75, 0.7292, 0.75, 0.7292, 0.8333, 0.7083, 0.8333, 0.7083, 0.8333, 0.7292, 0.8333, 0.7292, 0.9167, 0.7083, 0.9167, 0.7083, 0.9167, 0.7292, 0.9167, 0.7292, 1.0, 0.7083, 1.0, 0.7083, 2.22e-16, 0.7292, 2.22e-16, 0.7292, 0.08333, 0.7083, 0.08333, 0.7083, 0.08333, 0.7292, 0.08333, 0.7292, 0.1667, 0.7083, 0.1667, 0.7083, 0.1667, 0.7292, 0.1667, 0.7292, 0.25, 0.7083, 0.25, 0.7083, 0.25, 0.7292, 0.25, 0.7292, 0.3333, 0.7083, 0.3333, 0.7083, 0.3333, 0.7292, 0.3333, 0.7292, 0.4167, 0.7083, 0.4167, 0.7083, 0.4167, 0.7292, 0.4167, 0.7292, 0.5, 0.7083, 0.5, 0.7292, 0.5, 0.75, 0.5, 0.75, 0.5833, 0.7292, 0.5833, 0.7292, 0.5833, 0.75, 0.5833, 0.75, 0.6667, 0.7292, 0.6667, 0.7292, 0.6667, 0.75, 0.6667, 0.75, 0.75, 0.7292, 0.75, 0.7292, 0.75, 0.75, 0.75, 0.75, 0.8333, 0.7292, 0.8333, 0.7292, 0.8333, 0.75, 0.8333, 0.75, 0.9167, 0.7292, 0.9167, 0.7292, 0.9167, 0.75, 0.9167, 0.75, 1.0, 0.7292, 1.0, 0.7292, 2.22e-16, 0.75, 2.22e-16, 0.75, 0.08333, 0.7292, 0.08333, 0.7292, 0.08333, 0.75, 0.08333, 0.75, 0.1667, 0.7292, 0.1667, 0.7292, 0.1667, 0.75, 0.1667, 0.75, 0.25, 0.7292, 0.25, 0.7292, 0.25, 0.75, 0.25, 0.75, 0.3333, 0.7292, 0.3333, 0.7292, 0.3333, 0.75, 0.3333, 0.75, 0.4167, 0.7292, 0.4167, 0.7292, 0.4167, 0.75, 0.4167, 0.75, 0.5, 0.7292, 0.5, 0.5, 0.1667, 0.5, 0.25, 0.5, 0.25, 0.5, 0.1667, 0.5, 0.08333, 0.5, 0.1667, 0.5, 0.1667, 0.5, 0.08333, 0.5, 2.22e-16, 0.5, 0.08333, 0.5, 0.08333, 0.5, 2.22e-16, 0.5, 0.9167, 0.5, 1.0, 0.5, 1.0, 0.5, 0.9167, 0.5, 0.8333, 0.5, 0.9167, 0.5, 0.9167, 0.5, 0.8333, 0.5, 0.75, 0.5, 0.8333, 0.5, 0.8333, 0.5, 0.75, 0.5, 0.4167, 0.5, 0.5, 0.5, 0.5, 0.5, 0.4167, 0.5, 0.5, 0.5, 0.5833, 0.5, 0.5833, 0.5, 0.5, 0.5, 0.6667, 0.5, 0.75, 0.5, 0.75, 0.5, 0.6667, 0.5, 0.3333, 0.5, 0.4167, 0.5, 0.4167, 0.5, 0.3333, 0.5, 0.5833, 0.5, 0.6667, 0.5, 0.6667, 0.5, 0.5833, 0.5, 0.25, 0.5, 0.3333, 0.5, 0.3333, 0.5, 0.25, 0.0, 0.0, 0.0, 0.0, 0.0, 0.0, 0.0, 0.0, 0.0, 0.0, 0.0, 0.0, 0.0, 0.0, 0.0, 0.0, 0.75, 0.75, 0.75, 0.6667, 0.75, 0.6667, 0.75, 0.75, 0.0, 0.0, 0.0, 0.0, 0.0, 0.0, 0.0, 0.0, 0.75, 0.3333, 0.75, 0.25, 0.75, 0.25, 0.75, 0.3333, 0.0, 0.0, 0.0, 0.0, 0.0, 0.0, 0.0, 0.0, 0.0, 0.0, 0.0, 0.0, 0.0, 0.0, 0.0, 0.0, 0.75, 1.0, 0.75, 0.9167, 0.75, 0.9167, 0.75, 1.0, 0.0, 0.0, 0.0, 0.0, 0.0, 0.0, 0.0, 0.0, 0.75, 0.6667, 0.75, 0.5833, 0.75, 0.5833, 0.75, 0.6667, 0.75, 0.25, 0.75, 0.1667, 0.75, 0.1667, 0.75, 0.25, 0.0, 0.0, 0.0, 0.0, 0.0, 0.0, 0.0, 0.0, 0.75, 0.25, 0.75, 0.1667, 0.75, 0.1667, 0.75, 0.25, 0.75, 0.8333, 0.75, 0.75, 0.75, 0.75, 0.75, 0.8333, 0.75, 0.4167, 0.75, 0.3333, 0.75, 0.3333, 0.75, 0.4167, 0.75, 1.0, 0.75, 0.9167, 0.75, 0.9167, 0.75, 1.0, 0.75, 0.5833, 0.75, 0.5, 0.75, 0.5, 0.75, 0.5833, 0.75, 0.1667, 0.75, 0.08333, 0.75, 0.08333, 0.75, 0.1667, 0.75, 0.75, 0.75, 0.6667, 0.75, 0.6667, 0.75, 0.75, 0.75, 0.3333, 0.75, 0.25, 0.75, 0.25, 0.75, 0.3333, 0.75, 0.9167, 0.75, 0.8333, 0.75, 0.8333, 0.75, 0.9167, 0.75, 0.5, 0.75, 0.4167, 0.75, 0.4167, 0.75, 0.5, 0.75, 0.08333, 0.75, 2.22e-16, 0.75, 2.22e-16, 0.75, 0.08333, 0.75, 0.6667, 0.75, 0.5833, 0.75, 0.5833, 0.75, 0.6667, 0.75, 0.08333, 0.75, 2.22e-16, 0.75, 2.22e-16, 0.75, 0.08333, 0.0, 0.0, 0.0, 0.0, 0.0, 0.0, 0.0, 0.0, 0.75, 0.4167, 0.75, 0.3333, 0.75, 0.3333, 0.75, 0.4167, 0.0, 0.0, 0.0, 0.0, 0.0, 0.0, 0.0, 0.0, 0.75, 0.8333, 0.75, 0.75, 0.75, 0.75, 0.75, 0.8333, 0.0, 0.0, 0.0, 0.0, 0.0, 0.0, 0.0, 0.0, 0.0, 0.0, 0.0, 0.0, 0.0, 0.0, 0.0, 0.0, 0.75, 0.1667, 0.75, 0.08333, 0.75, 0.08333, 0.75, 0.1667, 0.75, 0.5, 0.75, 0.4167, 0.75, 0.4167, 0.75, 0.5, 0.75, 0.5833, 0.75, 0.5, 0.75, 0.5, 0.75, 0.5833, 0.0, 0.0, 0.0, 0.0, 0.0, 0.0, 0.0, 0.0, 0.75, 0.9167, 0.75, 0.8333, 0.75, 0.8333, 0.75, 0.9167])
me_torus.update()

# ---- objects
ob_cube = bpy.data.objects.new('Cube', me_cube)
ob_light = bpy.data.objects.new('Light', light_light)
ob_camera = bpy.data.objects.new('Camera', cam_camera)
ob_cube_001 = bpy.data.objects.new('Cube.001', me_cube_001)
ob_torus = bpy.data.objects.new('Torus', me_torus)

# ---- transforms, parenting, visibility, modifiers, constraints
ob_cube.location = (0.0, 0.0, 0.0)
ob_cube.lock_rotations_4d = False
ob_cube.empty_display_type = 'ARROWS'
ob_cube.lineart.crease_threshold = 0.0
ob_light.location = (4.076, 1.005, 5.904)
ob_light.rotation_euler = (0.6503, 0.05522, 1.866)
ob_light.lock_rotations_4d = False
ob_light.empty_display_type = 'ARROWS'
ob_light.color = (0.0, 0.0, 0.0, 0.0)
ob_light.lineart.crease_threshold = 0.0
ob_camera.location = (7.359, -6.926, 4.958)
ob_camera.rotation_euler = (1.109, 0.0, 0.8149)
ob_camera.lock_rotations_4d = False
ob_camera.empty_display_type = 'ARROWS'
ob_camera.color = (0.0, 0.0, 0.0, 0.0)
ob_camera.display_type = 'WIRE'
ob_camera.lineart.crease_threshold = 0.0
ob_cube_001.location = (0.0, 0.0, 0.02895)
ob_torus.location = (-0.5034, -1.264, 0.9268)
ob_torus.rotation_euler = (-3.142, -1.571, 0.0)
ob_torus.scale = (0.1387, 0.1387, 0.1387)

# ---- collection membership
col_collection.objects.link(ob_cube)
col_collection.objects.link(ob_light)
col_collection.objects.link(ob_camera)
col_collection.objects.link(ob_cube_001)
col_collection.objects.link(ob_torus)

# ---- scene / render settings (as saved in the file)
scene.camera = ob_camera
scene.frame_start = 1; scene.frame_end = 250; scene.frame_set(1)
scene.render.engine = 'BLENDER_EEVEE_NEXT'
bpy.context.view_layer.update()

